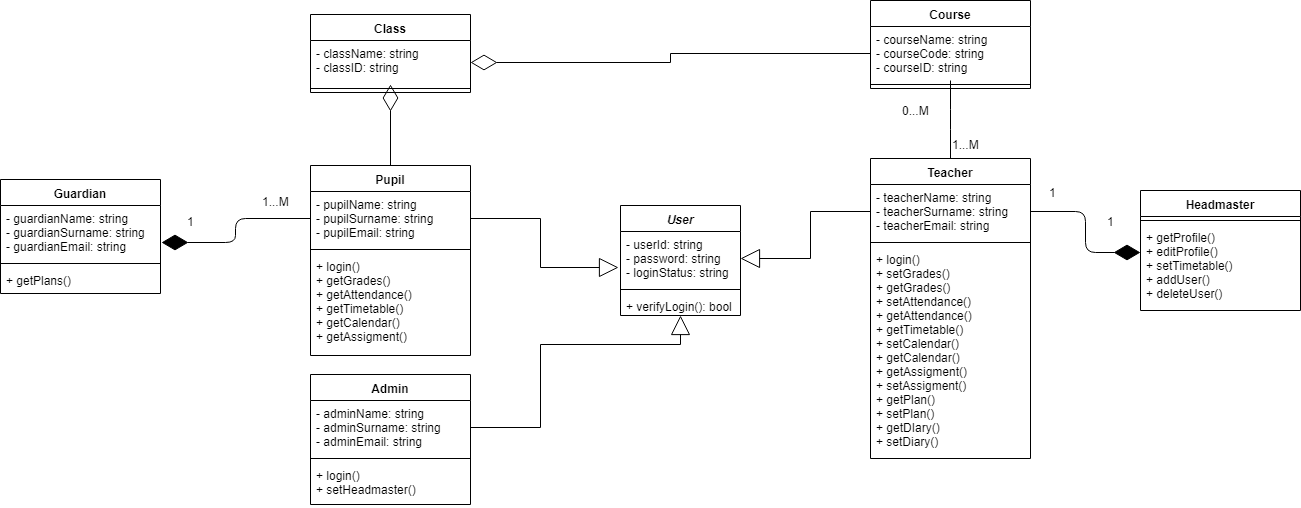

The diagram above was exported from draw.io. Its source (the exported page's mxGraphModel, read from the mxfile embedded in the PNG):
<mxGraphModel dx="1074" dy="535" grid="1" gridSize="10" guides="1" tooltips="1" connect="1" arrows="1" fold="1" page="1" pageScale="1" pageWidth="850" pageHeight="1100" math="0" shadow="0">
  <root>
    <mxCell id="0" />
    <mxCell id="1" parent="0" />
    <mxCell id="GW2Qz74EKi8GO7INFsMq-5" value="User" style="swimlane;fontStyle=3;align=center;verticalAlign=top;childLayout=stackLayout;horizontal=1;startSize=26;horizontalStack=0;resizeParent=1;resizeParentMax=0;resizeLast=0;collapsible=1;marginBottom=0;" vertex="1" parent="1">
      <mxGeometry x="1030" y="391" width="120" height="110" as="geometry">
        <mxRectangle x="580" y="300" width="60" height="26" as="alternateBounds" />
      </mxGeometry>
    </mxCell>
    <mxCell id="GW2Qz74EKi8GO7INFsMq-6" value="- userId: string&#10;- password: string&#10;- loginStatus: string&#10;" style="text;strokeColor=none;fillColor=none;align=left;verticalAlign=top;spacingLeft=4;spacingRight=4;overflow=hidden;rotatable=0;points=[[0,0.5],[1,0.5]];portConstraint=eastwest;" vertex="1" parent="GW2Qz74EKi8GO7INFsMq-5">
      <mxGeometry y="26" width="120" height="54" as="geometry" />
    </mxCell>
    <mxCell id="GW2Qz74EKi8GO7INFsMq-7" value="" style="line;strokeWidth=1;fillColor=none;align=left;verticalAlign=middle;spacingTop=-1;spacingLeft=3;spacingRight=3;rotatable=0;labelPosition=right;points=[];portConstraint=eastwest;" vertex="1" parent="GW2Qz74EKi8GO7INFsMq-5">
      <mxGeometry y="80" width="120" height="8" as="geometry" />
    </mxCell>
    <mxCell id="GW2Qz74EKi8GO7INFsMq-8" value="+ verifyLogin(): bool" style="text;strokeColor=none;fillColor=none;align=left;verticalAlign=top;spacingLeft=4;spacingRight=4;overflow=hidden;rotatable=0;points=[[0,0.5],[1,0.5]];portConstraint=eastwest;" vertex="1" parent="GW2Qz74EKi8GO7INFsMq-5">
      <mxGeometry y="88" width="120" height="22" as="geometry" />
    </mxCell>
    <mxCell id="GW2Qz74EKi8GO7INFsMq-9" value="Pupil" style="swimlane;fontStyle=1;align=center;verticalAlign=top;childLayout=stackLayout;horizontal=1;startSize=26;horizontalStack=0;resizeParent=1;resizeParentMax=0;resizeLast=0;collapsible=1;marginBottom=0;" vertex="1" parent="1">
      <mxGeometry x="720" y="351" width="160" height="190" as="geometry" />
    </mxCell>
    <mxCell id="GW2Qz74EKi8GO7INFsMq-10" value="- pupilName: string&#10;- pupilSurname: string&#10;- pupilEmail: string" style="text;strokeColor=none;fillColor=none;align=left;verticalAlign=top;spacingLeft=4;spacingRight=4;overflow=hidden;rotatable=0;points=[[0,0.5],[1,0.5]];portConstraint=eastwest;" vertex="1" parent="GW2Qz74EKi8GO7INFsMq-9">
      <mxGeometry y="26" width="160" height="54" as="geometry" />
    </mxCell>
    <mxCell id="GW2Qz74EKi8GO7INFsMq-11" value="" style="line;strokeWidth=1;fillColor=none;align=left;verticalAlign=middle;spacingTop=-1;spacingLeft=3;spacingRight=3;rotatable=0;labelPosition=right;points=[];portConstraint=eastwest;" vertex="1" parent="GW2Qz74EKi8GO7INFsMq-9">
      <mxGeometry y="80" width="160" height="8" as="geometry" />
    </mxCell>
    <mxCell id="GW2Qz74EKi8GO7INFsMq-12" value="+ login()&#10;+ getGrades()&#10;+ getAttendance()&#10;+ getTimetable()&#10;+ getCalendar()&#10;+ getAssigment()&#10; " style="text;strokeColor=none;fillColor=none;align=left;verticalAlign=top;spacingLeft=4;spacingRight=4;overflow=hidden;rotatable=0;points=[[0,0.5],[1,0.5]];portConstraint=eastwest;" vertex="1" parent="GW2Qz74EKi8GO7INFsMq-9">
      <mxGeometry y="88" width="160" height="102" as="geometry" />
    </mxCell>
    <mxCell id="GW2Qz74EKi8GO7INFsMq-16" style="edgeStyle=orthogonalEdgeStyle;rounded=0;orthogonalLoop=1;jettySize=auto;html=1;exitX=1;exitY=0.5;exitDx=0;exitDy=0;entryX=-0.017;entryY=0.667;entryDx=0;entryDy=0;entryPerimeter=0;endArrow=block;endFill=0;strokeWidth=1;endSize=17;" edge="1" parent="1" source="GW2Qz74EKi8GO7INFsMq-10" target="GW2Qz74EKi8GO7INFsMq-6">
      <mxGeometry relative="1" as="geometry">
        <mxPoint x="1020" y="453" as="targetPoint" />
      </mxGeometry>
    </mxCell>
    <mxCell id="GW2Qz74EKi8GO7INFsMq-18" value="Guardian" style="swimlane;fontStyle=1;align=center;verticalAlign=top;childLayout=stackLayout;horizontal=1;startSize=26;horizontalStack=0;resizeParent=1;resizeParentMax=0;resizeLast=0;collapsible=1;marginBottom=0;" vertex="1" parent="1">
      <mxGeometry x="410" y="365" width="160" height="114" as="geometry" />
    </mxCell>
    <mxCell id="GW2Qz74EKi8GO7INFsMq-19" value="- guardianName: string&#10;- guardianSurname: string&#10;- guardianEmail: string&#10;" style="text;strokeColor=none;fillColor=none;align=left;verticalAlign=top;spacingLeft=4;spacingRight=4;overflow=hidden;rotatable=0;points=[[0,0.5],[1,0.5]];portConstraint=eastwest;" vertex="1" parent="GW2Qz74EKi8GO7INFsMq-18">
      <mxGeometry y="26" width="160" height="54" as="geometry" />
    </mxCell>
    <mxCell id="GW2Qz74EKi8GO7INFsMq-20" value="" style="line;strokeWidth=1;fillColor=none;align=left;verticalAlign=middle;spacingTop=-1;spacingLeft=3;spacingRight=3;rotatable=0;labelPosition=right;points=[];portConstraint=eastwest;" vertex="1" parent="GW2Qz74EKi8GO7INFsMq-18">
      <mxGeometry y="80" width="160" height="8" as="geometry" />
    </mxCell>
    <mxCell id="GW2Qz74EKi8GO7INFsMq-21" value="+ getPlans()" style="text;strokeColor=none;fillColor=none;align=left;verticalAlign=top;spacingLeft=4;spacingRight=4;overflow=hidden;rotatable=0;points=[[0,0.5],[1,0.5]];portConstraint=eastwest;" vertex="1" parent="GW2Qz74EKi8GO7INFsMq-18">
      <mxGeometry y="88" width="160" height="26" as="geometry" />
    </mxCell>
    <mxCell id="GW2Qz74EKi8GO7INFsMq-22" value="" style="endArrow=diamondThin;endFill=1;endSize=24;html=1;strokeWidth=1;entryX=1.006;entryY=0.685;entryDx=0;entryDy=0;entryPerimeter=0;exitX=0;exitY=0.5;exitDx=0;exitDy=0;edgeStyle=orthogonalEdgeStyle;" edge="1" parent="1" source="GW2Qz74EKi8GO7INFsMq-10" target="GW2Qz74EKi8GO7INFsMq-19">
      <mxGeometry width="160" relative="1" as="geometry">
        <mxPoint x="390" y="560" as="sourcePoint" />
        <mxPoint x="550" y="560" as="targetPoint" />
      </mxGeometry>
    </mxCell>
    <mxCell id="GW2Qz74EKi8GO7INFsMq-24" value="Teacher" style="swimlane;fontStyle=1;align=center;verticalAlign=top;childLayout=stackLayout;horizontal=1;startSize=26;horizontalStack=0;resizeParent=1;resizeParentMax=0;resizeLast=0;collapsible=1;marginBottom=0;" vertex="1" parent="1">
      <mxGeometry x="1280" y="344" width="160" height="300" as="geometry" />
    </mxCell>
    <mxCell id="GW2Qz74EKi8GO7INFsMq-25" value="- teacherName: string&#10;- teacherSurname: string&#10;- teacherEmail: string" style="text;strokeColor=none;fillColor=none;align=left;verticalAlign=top;spacingLeft=4;spacingRight=4;overflow=hidden;rotatable=0;points=[[0,0.5],[1,0.5]];portConstraint=eastwest;" vertex="1" parent="GW2Qz74EKi8GO7INFsMq-24">
      <mxGeometry y="26" width="160" height="54" as="geometry" />
    </mxCell>
    <mxCell id="GW2Qz74EKi8GO7INFsMq-26" value="" style="line;strokeWidth=1;fillColor=none;align=left;verticalAlign=middle;spacingTop=-1;spacingLeft=3;spacingRight=3;rotatable=0;labelPosition=right;points=[];portConstraint=eastwest;" vertex="1" parent="GW2Qz74EKi8GO7INFsMq-24">
      <mxGeometry y="80" width="160" height="8" as="geometry" />
    </mxCell>
    <mxCell id="GW2Qz74EKi8GO7INFsMq-27" value="+ login()&#10;+ setGrades()&#10;+ getGrades()&#10;+ setAttendance()&#10;+ getAttendance()&#10;+ getTimetable()&#10;+ setCalendar()&#10;+ getCalendar()&#10;+ getAssigment()&#10;+ setAssigment()&#10;+ getPlan()&#10;+ setPlan()&#10;+ getDIary()&#10;+ setDiary()&#10; " style="text;strokeColor=none;fillColor=none;align=left;verticalAlign=top;spacingLeft=4;spacingRight=4;overflow=hidden;rotatable=0;points=[[0,0.5],[1,0.5]];portConstraint=eastwest;" vertex="1" parent="GW2Qz74EKi8GO7INFsMq-24">
      <mxGeometry y="88" width="160" height="212" as="geometry" />
    </mxCell>
    <mxCell id="GW2Qz74EKi8GO7INFsMq-28" style="edgeStyle=orthogonalEdgeStyle;rounded=0;orthogonalLoop=1;jettySize=auto;html=1;exitX=0;exitY=0.5;exitDx=0;exitDy=0;entryX=1;entryY=0.5;entryDx=0;entryDy=0;endArrow=block;endFill=0;strokeWidth=1;endSize=17;" edge="1" parent="1" source="GW2Qz74EKi8GO7INFsMq-25" target="GW2Qz74EKi8GO7INFsMq-6">
      <mxGeometry relative="1" as="geometry">
        <mxPoint x="1128" y="299" as="targetPoint" />
        <mxPoint x="980" y="250" as="sourcePoint" />
      </mxGeometry>
    </mxCell>
    <mxCell id="GW2Qz74EKi8GO7INFsMq-29" value="Headmaster" style="swimlane;fontStyle=1;align=center;verticalAlign=top;childLayout=stackLayout;horizontal=1;startSize=26;horizontalStack=0;resizeParent=1;resizeParentMax=0;resizeLast=0;collapsible=1;marginBottom=0;" vertex="1" parent="1">
      <mxGeometry x="1550" y="376" width="160" height="120" as="geometry" />
    </mxCell>
    <mxCell id="GW2Qz74EKi8GO7INFsMq-31" value="" style="line;strokeWidth=1;fillColor=none;align=left;verticalAlign=middle;spacingTop=-1;spacingLeft=3;spacingRight=3;rotatable=0;labelPosition=right;points=[];portConstraint=eastwest;" vertex="1" parent="GW2Qz74EKi8GO7INFsMq-29">
      <mxGeometry y="26" width="160" height="8" as="geometry" />
    </mxCell>
    <mxCell id="GW2Qz74EKi8GO7INFsMq-32" value="+ getProfile()&#10;+ editProfile()&#10;+ setTimetable()&#10;+ addUser()&#10;+ deleteUser()" style="text;strokeColor=none;fillColor=none;align=left;verticalAlign=top;spacingLeft=4;spacingRight=4;overflow=hidden;rotatable=0;points=[[0,0.5],[1,0.5]];portConstraint=eastwest;" vertex="1" parent="GW2Qz74EKi8GO7INFsMq-29">
      <mxGeometry y="34" width="160" height="86" as="geometry" />
    </mxCell>
    <mxCell id="GW2Qz74EKi8GO7INFsMq-33" value="" style="endArrow=diamondThin;endFill=1;endSize=24;html=1;strokeWidth=1;entryX=0;entryY=0.321;entryDx=0;entryDy=0;exitX=1;exitY=0.5;exitDx=0;exitDy=0;edgeStyle=orthogonalEdgeStyle;entryPerimeter=0;" edge="1" parent="1" source="GW2Qz74EKi8GO7INFsMq-25" target="GW2Qz74EKi8GO7INFsMq-32">
      <mxGeometry width="160" relative="1" as="geometry">
        <mxPoint x="1119" y="220" as="sourcePoint" />
        <mxPoint x="1512" y="430" as="targetPoint" />
      </mxGeometry>
    </mxCell>
    <mxCell id="GW2Qz74EKi8GO7INFsMq-34" value="1" style="text;html=1;resizable=0;points=[];autosize=1;align=left;verticalAlign=top;spacingTop=-4;" vertex="1" parent="1">
      <mxGeometry x="595" y="398" width="20" height="20" as="geometry" />
    </mxCell>
    <mxCell id="GW2Qz74EKi8GO7INFsMq-35" value="1...M" style="text;html=1;resizable=0;points=[];autosize=1;align=left;verticalAlign=top;spacingTop=-4;" vertex="1" parent="1">
      <mxGeometry x="670" y="378" width="40" height="20" as="geometry" />
    </mxCell>
    <mxCell id="GW2Qz74EKi8GO7INFsMq-41" value="1" style="text;html=1;resizable=0;points=[];autosize=1;align=left;verticalAlign=top;spacingTop=-4;" vertex="1" parent="1">
      <mxGeometry x="1457" y="369" width="20" height="20" as="geometry" />
    </mxCell>
    <mxCell id="GW2Qz74EKi8GO7INFsMq-42" value="1" style="text;html=1;resizable=0;points=[];autosize=1;align=left;verticalAlign=top;spacingTop=-4;" vertex="1" parent="1">
      <mxGeometry x="1515" y="398" width="20" height="20" as="geometry" />
    </mxCell>
    <mxCell id="GW2Qz74EKi8GO7INFsMq-43" value="Admin" style="swimlane;fontStyle=1;align=center;verticalAlign=top;childLayout=stackLayout;horizontal=1;startSize=26;horizontalStack=0;resizeParent=1;resizeParentMax=0;resizeLast=0;collapsible=1;marginBottom=0;" vertex="1" parent="1">
      <mxGeometry x="720" y="560" width="160" height="130" as="geometry" />
    </mxCell>
    <mxCell id="GW2Qz74EKi8GO7INFsMq-44" value="- adminName: string&#10;- adminSurname: string&#10;- adminEmail: string" style="text;strokeColor=none;fillColor=none;align=left;verticalAlign=top;spacingLeft=4;spacingRight=4;overflow=hidden;rotatable=0;points=[[0,0.5],[1,0.5]];portConstraint=eastwest;" vertex="1" parent="GW2Qz74EKi8GO7INFsMq-43">
      <mxGeometry y="26" width="160" height="54" as="geometry" />
    </mxCell>
    <mxCell id="GW2Qz74EKi8GO7INFsMq-45" value="" style="line;strokeWidth=1;fillColor=none;align=left;verticalAlign=middle;spacingTop=-1;spacingLeft=3;spacingRight=3;rotatable=0;labelPosition=right;points=[];portConstraint=eastwest;" vertex="1" parent="GW2Qz74EKi8GO7INFsMq-43">
      <mxGeometry y="80" width="160" height="8" as="geometry" />
    </mxCell>
    <mxCell id="GW2Qz74EKi8GO7INFsMq-46" value="+ login()&#10;+ setHeadmaster()&#10; " style="text;strokeColor=none;fillColor=none;align=left;verticalAlign=top;spacingLeft=4;spacingRight=4;overflow=hidden;rotatable=0;points=[[0,0.5],[1,0.5]];portConstraint=eastwest;" vertex="1" parent="GW2Qz74EKi8GO7INFsMq-43">
      <mxGeometry y="88" width="160" height="42" as="geometry" />
    </mxCell>
    <mxCell id="GW2Qz74EKi8GO7INFsMq-47" style="edgeStyle=orthogonalEdgeStyle;rounded=0;orthogonalLoop=1;jettySize=auto;html=1;exitX=1;exitY=0.5;exitDx=0;exitDy=0;endArrow=block;endFill=0;strokeWidth=1;endSize=17;" edge="1" parent="1" source="GW2Qz74EKi8GO7INFsMq-44" target="GW2Qz74EKi8GO7INFsMq-8">
      <mxGeometry relative="1" as="geometry">
        <mxPoint x="1038.3333333333335" y="463" as="targetPoint" />
        <mxPoint x="890" y="413.83333333333337" as="sourcePoint" />
        <Array as="points">
          <mxPoint x="950" y="613" />
          <mxPoint x="950" y="530" />
          <mxPoint x="1090" y="530" />
        </Array>
      </mxGeometry>
    </mxCell>
    <mxCell id="GW2Qz74EKi8GO7INFsMq-48" value="Course" style="swimlane;fontStyle=1;align=center;verticalAlign=top;childLayout=stackLayout;horizontal=1;startSize=26;horizontalStack=0;resizeParent=1;resizeParentMax=0;resizeLast=0;collapsible=1;marginBottom=0;" vertex="1" parent="1">
      <mxGeometry x="1280" y="186" width="160" height="88" as="geometry" />
    </mxCell>
    <mxCell id="GW2Qz74EKi8GO7INFsMq-49" value="- courseName: string&#10;- courseCode: string&#10;- courseID: string" style="text;strokeColor=none;fillColor=none;align=left;verticalAlign=top;spacingLeft=4;spacingRight=4;overflow=hidden;rotatable=0;points=[[0,0.5],[1,0.5]];portConstraint=eastwest;" vertex="1" parent="GW2Qz74EKi8GO7INFsMq-48">
      <mxGeometry y="26" width="160" height="54" as="geometry" />
    </mxCell>
    <mxCell id="GW2Qz74EKi8GO7INFsMq-50" value="" style="line;strokeWidth=1;fillColor=none;align=left;verticalAlign=middle;spacingTop=-1;spacingLeft=3;spacingRight=3;rotatable=0;labelPosition=right;points=[];portConstraint=eastwest;" vertex="1" parent="GW2Qz74EKi8GO7INFsMq-48">
      <mxGeometry y="80" width="160" height="8" as="geometry" />
    </mxCell>
    <mxCell id="GW2Qz74EKi8GO7INFsMq-52" value="" style="endArrow=none;html=1;strokeWidth=1;exitX=0.5;exitY=0;exitDx=0;exitDy=0;edgeStyle=elbowEdgeStyle;rounded=1;strokeColor=#000000;" edge="1" parent="1" source="GW2Qz74EKi8GO7INFsMq-24" target="GW2Qz74EKi8GO7INFsMq-49">
      <mxGeometry relative="1" as="geometry">
        <mxPoint x="560" y="710" as="sourcePoint" />
        <mxPoint x="1353.3333333333335" y="283" as="targetPoint" />
      </mxGeometry>
    </mxCell>
    <mxCell id="GW2Qz74EKi8GO7INFsMq-55" value="1...M" style="text;html=1;resizable=0;points=[];autosize=1;align=left;verticalAlign=top;spacingTop=-4;" vertex="1" parent="1">
      <mxGeometry x="1360" y="321" width="40" height="20" as="geometry" />
    </mxCell>
    <mxCell id="GW2Qz74EKi8GO7INFsMq-56" value="0...M" style="text;html=1;resizable=0;points=[];autosize=1;align=left;verticalAlign=top;spacingTop=-4;" vertex="1" parent="1">
      <mxGeometry x="1310" y="287" width="40" height="20" as="geometry" />
    </mxCell>
    <mxCell id="GW2Qz74EKi8GO7INFsMq-57" value="Class" style="swimlane;fontStyle=1;align=center;verticalAlign=top;childLayout=stackLayout;horizontal=1;startSize=26;horizontalStack=0;resizeParent=1;resizeParentMax=0;resizeLast=0;collapsible=1;marginBottom=0;" vertex="1" parent="1">
      <mxGeometry x="720" y="200" width="160" height="78" as="geometry" />
    </mxCell>
    <mxCell id="GW2Qz74EKi8GO7INFsMq-58" value="- className: string&#10;- classID: string" style="text;strokeColor=none;fillColor=none;align=left;verticalAlign=top;spacingLeft=4;spacingRight=4;overflow=hidden;rotatable=0;points=[[0,0.5],[1,0.5]];portConstraint=eastwest;" vertex="1" parent="GW2Qz74EKi8GO7INFsMq-57">
      <mxGeometry y="26" width="160" height="44" as="geometry" />
    </mxCell>
    <mxCell id="GW2Qz74EKi8GO7INFsMq-59" value="" style="line;strokeWidth=1;fillColor=none;align=left;verticalAlign=middle;spacingTop=-1;spacingLeft=3;spacingRight=3;rotatable=0;labelPosition=right;points=[];portConstraint=eastwest;" vertex="1" parent="GW2Qz74EKi8GO7INFsMq-57">
      <mxGeometry y="70" width="160" height="8" as="geometry" />
    </mxCell>
    <mxCell id="GW2Qz74EKi8GO7INFsMq-61" value="" style="endArrow=diamondThin;endFill=0;endSize=24;html=1;strokeWidth=1;exitX=0.5;exitY=0;exitDx=0;exitDy=0;" edge="1" parent="1" source="GW2Qz74EKi8GO7INFsMq-9" target="GW2Qz74EKi8GO7INFsMq-58">
      <mxGeometry width="160" relative="1" as="geometry">
        <mxPoint x="890" y="270" as="sourcePoint" />
        <mxPoint x="800" y="287" as="targetPoint" />
      </mxGeometry>
    </mxCell>
    <mxCell id="GW2Qz74EKi8GO7INFsMq-62" value="" style="endArrow=diamondThin;endFill=0;endSize=24;html=1;strokeWidth=1;edgeStyle=orthogonalEdgeStyle;strokeColor=#000000;rounded=0;" edge="1" parent="1" source="GW2Qz74EKi8GO7INFsMq-49" target="GW2Qz74EKi8GO7INFsMq-58">
      <mxGeometry width="160" relative="1" as="geometry">
        <mxPoint x="1280" y="229.66666666666674" as="sourcePoint" />
        <mxPoint x="880" y="236.33333333333337" as="targetPoint" />
      </mxGeometry>
    </mxCell>
  </root>
</mxGraphModel>